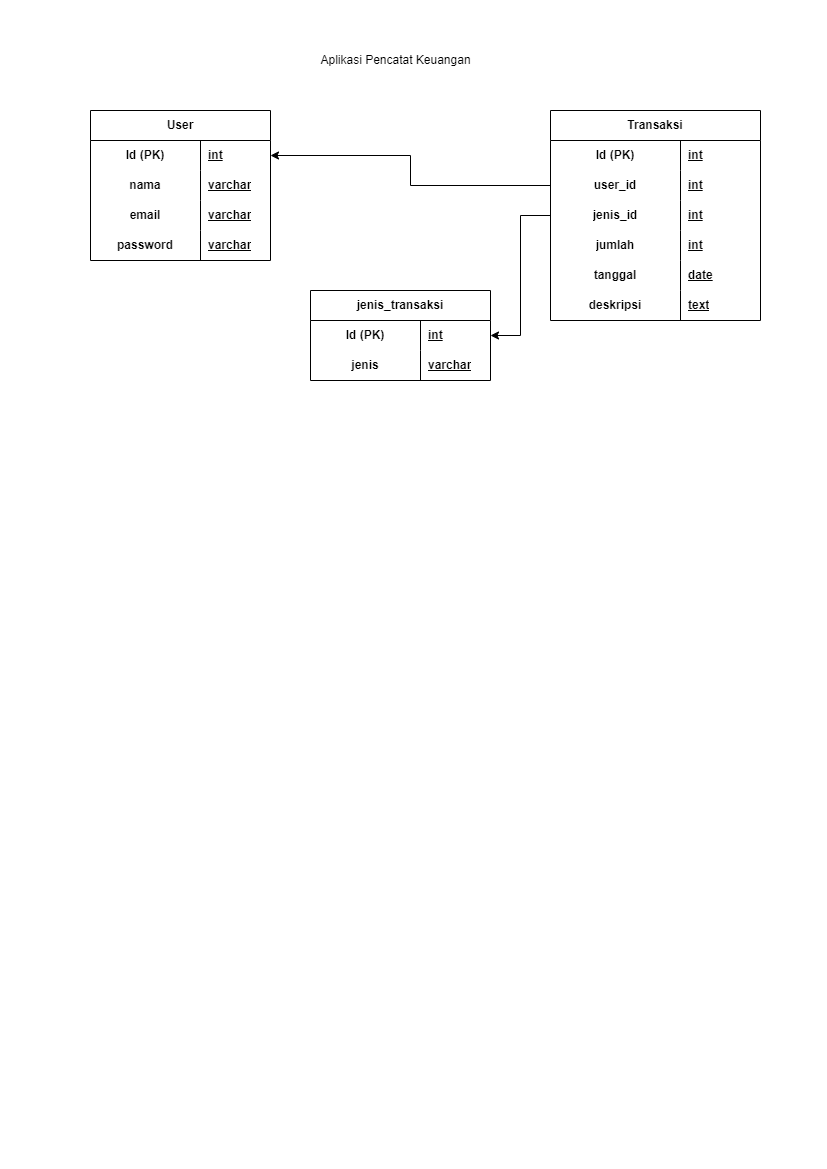

The diagram above was exported from draw.io. Its source (the exported page's mxGraphModel, read from the mxfile embedded in the PNG):
<mxGraphModel dx="910" dy="452" grid="1" gridSize="10" guides="1" tooltips="1" connect="1" arrows="1" fold="1" page="1" pageScale="1" pageWidth="827" pageHeight="1169" math="0" shadow="0">
  <root>
    <mxCell id="0" />
    <mxCell id="1" parent="0" />
    <mxCell id="9piDFAr1dXNxru7581eM-16" value="User" style="shape=table;startSize=30;container=1;collapsible=1;childLayout=tableLayout;fixedRows=1;rowLines=0;fontStyle=1;align=center;resizeLast=1;html=1;whiteSpace=wrap;" vertex="1" parent="1">
      <mxGeometry x="90" y="110" width="180" height="150" as="geometry" />
    </mxCell>
    <mxCell id="9piDFAr1dXNxru7581eM-17" value="" style="shape=tableRow;horizontal=0;startSize=0;swimlaneHead=0;swimlaneBody=0;fillColor=none;collapsible=0;dropTarget=0;points=[[0,0.5],[1,0.5]];portConstraint=eastwest;top=0;left=0;right=0;bottom=0;html=1;" vertex="1" parent="9piDFAr1dXNxru7581eM-16">
      <mxGeometry y="30" width="180" height="30" as="geometry" />
    </mxCell>
    <mxCell id="9piDFAr1dXNxru7581eM-18" value="Id (PK)" style="shape=partialRectangle;connectable=0;fillColor=none;top=0;left=0;bottom=0;right=0;fontStyle=1;overflow=hidden;html=1;whiteSpace=wrap;" vertex="1" parent="9piDFAr1dXNxru7581eM-17">
      <mxGeometry width="110" height="30" as="geometry">
        <mxRectangle width="110" height="30" as="alternateBounds" />
      </mxGeometry>
    </mxCell>
    <mxCell id="9piDFAr1dXNxru7581eM-19" value="int" style="shape=partialRectangle;connectable=0;fillColor=none;top=0;left=0;bottom=0;right=0;align=left;spacingLeft=6;fontStyle=5;overflow=hidden;html=1;whiteSpace=wrap;" vertex="1" parent="9piDFAr1dXNxru7581eM-17">
      <mxGeometry x="110" width="70" height="30" as="geometry">
        <mxRectangle width="70" height="30" as="alternateBounds" />
      </mxGeometry>
    </mxCell>
    <mxCell id="9piDFAr1dXNxru7581eM-29" style="shape=tableRow;horizontal=0;startSize=0;swimlaneHead=0;swimlaneBody=0;fillColor=none;collapsible=0;dropTarget=0;points=[[0,0.5],[1,0.5]];portConstraint=eastwest;top=0;left=0;right=0;bottom=0;html=1;" vertex="1" parent="9piDFAr1dXNxru7581eM-16">
      <mxGeometry y="60" width="180" height="30" as="geometry" />
    </mxCell>
    <mxCell id="9piDFAr1dXNxru7581eM-30" value="nama" style="shape=partialRectangle;connectable=0;fillColor=none;top=0;left=0;bottom=0;right=0;fontStyle=1;overflow=hidden;html=1;whiteSpace=wrap;" vertex="1" parent="9piDFAr1dXNxru7581eM-29">
      <mxGeometry width="110" height="30" as="geometry">
        <mxRectangle width="110" height="30" as="alternateBounds" />
      </mxGeometry>
    </mxCell>
    <mxCell id="9piDFAr1dXNxru7581eM-31" value="varchar" style="shape=partialRectangle;connectable=0;fillColor=none;top=0;left=0;bottom=0;right=0;align=left;spacingLeft=6;fontStyle=5;overflow=hidden;html=1;whiteSpace=wrap;" vertex="1" parent="9piDFAr1dXNxru7581eM-29">
      <mxGeometry x="110" width="70" height="30" as="geometry">
        <mxRectangle width="70" height="30" as="alternateBounds" />
      </mxGeometry>
    </mxCell>
    <mxCell id="9piDFAr1dXNxru7581eM-32" style="shape=tableRow;horizontal=0;startSize=0;swimlaneHead=0;swimlaneBody=0;fillColor=none;collapsible=0;dropTarget=0;points=[[0,0.5],[1,0.5]];portConstraint=eastwest;top=0;left=0;right=0;bottom=0;html=1;" vertex="1" parent="9piDFAr1dXNxru7581eM-16">
      <mxGeometry y="90" width="180" height="30" as="geometry" />
    </mxCell>
    <mxCell id="9piDFAr1dXNxru7581eM-33" value="email" style="shape=partialRectangle;connectable=0;fillColor=none;top=0;left=0;bottom=0;right=0;fontStyle=1;overflow=hidden;html=1;whiteSpace=wrap;" vertex="1" parent="9piDFAr1dXNxru7581eM-32">
      <mxGeometry width="110" height="30" as="geometry">
        <mxRectangle width="110" height="30" as="alternateBounds" />
      </mxGeometry>
    </mxCell>
    <mxCell id="9piDFAr1dXNxru7581eM-34" value="varchar" style="shape=partialRectangle;connectable=0;fillColor=none;top=0;left=0;bottom=0;right=0;align=left;spacingLeft=6;fontStyle=5;overflow=hidden;html=1;whiteSpace=wrap;" vertex="1" parent="9piDFAr1dXNxru7581eM-32">
      <mxGeometry x="110" width="70" height="30" as="geometry">
        <mxRectangle width="70" height="30" as="alternateBounds" />
      </mxGeometry>
    </mxCell>
    <mxCell id="9piDFAr1dXNxru7581eM-35" style="shape=tableRow;horizontal=0;startSize=0;swimlaneHead=0;swimlaneBody=0;fillColor=none;collapsible=0;dropTarget=0;points=[[0,0.5],[1,0.5]];portConstraint=eastwest;top=0;left=0;right=0;bottom=0;html=1;" vertex="1" parent="9piDFAr1dXNxru7581eM-16">
      <mxGeometry y="120" width="180" height="30" as="geometry" />
    </mxCell>
    <mxCell id="9piDFAr1dXNxru7581eM-36" value="password" style="shape=partialRectangle;connectable=0;fillColor=none;top=0;left=0;bottom=0;right=0;fontStyle=1;overflow=hidden;html=1;whiteSpace=wrap;" vertex="1" parent="9piDFAr1dXNxru7581eM-35">
      <mxGeometry width="110" height="30" as="geometry">
        <mxRectangle width="110" height="30" as="alternateBounds" />
      </mxGeometry>
    </mxCell>
    <mxCell id="9piDFAr1dXNxru7581eM-37" value="varchar" style="shape=partialRectangle;connectable=0;fillColor=none;top=0;left=0;bottom=0;right=0;align=left;spacingLeft=6;fontStyle=5;overflow=hidden;html=1;whiteSpace=wrap;" vertex="1" parent="9piDFAr1dXNxru7581eM-35">
      <mxGeometry x="110" width="70" height="30" as="geometry">
        <mxRectangle width="70" height="30" as="alternateBounds" />
      </mxGeometry>
    </mxCell>
    <mxCell id="9piDFAr1dXNxru7581eM-39" value="jenis_transaksi" style="shape=table;startSize=30;container=1;collapsible=1;childLayout=tableLayout;fixedRows=1;rowLines=0;fontStyle=1;align=center;resizeLast=1;html=1;whiteSpace=wrap;" vertex="1" parent="1">
      <mxGeometry x="310" y="290" width="180" height="90" as="geometry" />
    </mxCell>
    <mxCell id="9piDFAr1dXNxru7581eM-40" value="" style="shape=tableRow;horizontal=0;startSize=0;swimlaneHead=0;swimlaneBody=0;fillColor=none;collapsible=0;dropTarget=0;points=[[0,0.5],[1,0.5]];portConstraint=eastwest;top=0;left=0;right=0;bottom=0;html=1;" vertex="1" parent="9piDFAr1dXNxru7581eM-39">
      <mxGeometry y="30" width="180" height="30" as="geometry" />
    </mxCell>
    <mxCell id="9piDFAr1dXNxru7581eM-41" value="Id (PK)" style="shape=partialRectangle;connectable=0;fillColor=none;top=0;left=0;bottom=0;right=0;fontStyle=1;overflow=hidden;html=1;whiteSpace=wrap;" vertex="1" parent="9piDFAr1dXNxru7581eM-40">
      <mxGeometry width="110" height="30" as="geometry">
        <mxRectangle width="110" height="30" as="alternateBounds" />
      </mxGeometry>
    </mxCell>
    <mxCell id="9piDFAr1dXNxru7581eM-42" value="int" style="shape=partialRectangle;connectable=0;fillColor=none;top=0;left=0;bottom=0;right=0;align=left;spacingLeft=6;fontStyle=5;overflow=hidden;html=1;whiteSpace=wrap;" vertex="1" parent="9piDFAr1dXNxru7581eM-40">
      <mxGeometry x="110" width="70" height="30" as="geometry">
        <mxRectangle width="70" height="30" as="alternateBounds" />
      </mxGeometry>
    </mxCell>
    <mxCell id="9piDFAr1dXNxru7581eM-43" style="shape=tableRow;horizontal=0;startSize=0;swimlaneHead=0;swimlaneBody=0;fillColor=none;collapsible=0;dropTarget=0;points=[[0,0.5],[1,0.5]];portConstraint=eastwest;top=0;left=0;right=0;bottom=0;html=1;" vertex="1" parent="9piDFAr1dXNxru7581eM-39">
      <mxGeometry y="60" width="180" height="30" as="geometry" />
    </mxCell>
    <mxCell id="9piDFAr1dXNxru7581eM-44" value="jenis" style="shape=partialRectangle;connectable=0;fillColor=none;top=0;left=0;bottom=0;right=0;fontStyle=1;overflow=hidden;html=1;whiteSpace=wrap;" vertex="1" parent="9piDFAr1dXNxru7581eM-43">
      <mxGeometry width="110" height="30" as="geometry">
        <mxRectangle width="110" height="30" as="alternateBounds" />
      </mxGeometry>
    </mxCell>
    <mxCell id="9piDFAr1dXNxru7581eM-45" value="varchar" style="shape=partialRectangle;connectable=0;fillColor=none;top=0;left=0;bottom=0;right=0;align=left;spacingLeft=6;fontStyle=5;overflow=hidden;html=1;whiteSpace=wrap;" vertex="1" parent="9piDFAr1dXNxru7581eM-43">
      <mxGeometry x="110" width="70" height="30" as="geometry">
        <mxRectangle width="70" height="30" as="alternateBounds" />
      </mxGeometry>
    </mxCell>
    <mxCell id="9piDFAr1dXNxru7581eM-52" value="Transaksi" style="shape=table;startSize=30;container=1;collapsible=1;childLayout=tableLayout;fixedRows=1;rowLines=0;fontStyle=1;align=center;resizeLast=1;html=1;whiteSpace=wrap;" vertex="1" parent="1">
      <mxGeometry x="550" y="110" width="210" height="210" as="geometry" />
    </mxCell>
    <mxCell id="9piDFAr1dXNxru7581eM-53" value="" style="shape=tableRow;horizontal=0;startSize=0;swimlaneHead=0;swimlaneBody=0;fillColor=none;collapsible=0;dropTarget=0;points=[[0,0.5],[1,0.5]];portConstraint=eastwest;top=0;left=0;right=0;bottom=0;html=1;" vertex="1" parent="9piDFAr1dXNxru7581eM-52">
      <mxGeometry y="30" width="210" height="30" as="geometry" />
    </mxCell>
    <mxCell id="9piDFAr1dXNxru7581eM-54" value="Id (PK)" style="shape=partialRectangle;connectable=0;fillColor=none;top=0;left=0;bottom=0;right=0;fontStyle=1;overflow=hidden;html=1;whiteSpace=wrap;" vertex="1" parent="9piDFAr1dXNxru7581eM-53">
      <mxGeometry width="130" height="30" as="geometry">
        <mxRectangle width="130" height="30" as="alternateBounds" />
      </mxGeometry>
    </mxCell>
    <mxCell id="9piDFAr1dXNxru7581eM-55" value="int" style="shape=partialRectangle;connectable=0;fillColor=none;top=0;left=0;bottom=0;right=0;align=left;spacingLeft=6;fontStyle=5;overflow=hidden;html=1;whiteSpace=wrap;" vertex="1" parent="9piDFAr1dXNxru7581eM-53">
      <mxGeometry x="130" width="80" height="30" as="geometry">
        <mxRectangle width="80" height="30" as="alternateBounds" />
      </mxGeometry>
    </mxCell>
    <mxCell id="9piDFAr1dXNxru7581eM-56" style="shape=tableRow;horizontal=0;startSize=0;swimlaneHead=0;swimlaneBody=0;fillColor=none;collapsible=0;dropTarget=0;points=[[0,0.5],[1,0.5]];portConstraint=eastwest;top=0;left=0;right=0;bottom=0;html=1;" vertex="1" parent="9piDFAr1dXNxru7581eM-52">
      <mxGeometry y="60" width="210" height="30" as="geometry" />
    </mxCell>
    <mxCell id="9piDFAr1dXNxru7581eM-57" value="user_id" style="shape=partialRectangle;connectable=0;fillColor=none;top=0;left=0;bottom=0;right=0;fontStyle=1;overflow=hidden;html=1;whiteSpace=wrap;" vertex="1" parent="9piDFAr1dXNxru7581eM-56">
      <mxGeometry width="130" height="30" as="geometry">
        <mxRectangle width="130" height="30" as="alternateBounds" />
      </mxGeometry>
    </mxCell>
    <mxCell id="9piDFAr1dXNxru7581eM-58" value="int" style="shape=partialRectangle;connectable=0;fillColor=none;top=0;left=0;bottom=0;right=0;align=left;spacingLeft=6;fontStyle=5;overflow=hidden;html=1;whiteSpace=wrap;" vertex="1" parent="9piDFAr1dXNxru7581eM-56">
      <mxGeometry x="130" width="80" height="30" as="geometry">
        <mxRectangle width="80" height="30" as="alternateBounds" />
      </mxGeometry>
    </mxCell>
    <mxCell id="9piDFAr1dXNxru7581eM-59" style="shape=tableRow;horizontal=0;startSize=0;swimlaneHead=0;swimlaneBody=0;fillColor=none;collapsible=0;dropTarget=0;points=[[0,0.5],[1,0.5]];portConstraint=eastwest;top=0;left=0;right=0;bottom=0;html=1;" vertex="1" parent="9piDFAr1dXNxru7581eM-52">
      <mxGeometry y="90" width="210" height="30" as="geometry" />
    </mxCell>
    <mxCell id="9piDFAr1dXNxru7581eM-60" value="jenis_id" style="shape=partialRectangle;connectable=0;fillColor=none;top=0;left=0;bottom=0;right=0;fontStyle=1;overflow=hidden;html=1;whiteSpace=wrap;" vertex="1" parent="9piDFAr1dXNxru7581eM-59">
      <mxGeometry width="130" height="30" as="geometry">
        <mxRectangle width="130" height="30" as="alternateBounds" />
      </mxGeometry>
    </mxCell>
    <mxCell id="9piDFAr1dXNxru7581eM-61" value="int" style="shape=partialRectangle;connectable=0;fillColor=none;top=0;left=0;bottom=0;right=0;align=left;spacingLeft=6;fontStyle=5;overflow=hidden;html=1;whiteSpace=wrap;" vertex="1" parent="9piDFAr1dXNxru7581eM-59">
      <mxGeometry x="130" width="80" height="30" as="geometry">
        <mxRectangle width="80" height="30" as="alternateBounds" />
      </mxGeometry>
    </mxCell>
    <mxCell id="9piDFAr1dXNxru7581eM-62" style="shape=tableRow;horizontal=0;startSize=0;swimlaneHead=0;swimlaneBody=0;fillColor=none;collapsible=0;dropTarget=0;points=[[0,0.5],[1,0.5]];portConstraint=eastwest;top=0;left=0;right=0;bottom=0;html=1;" vertex="1" parent="9piDFAr1dXNxru7581eM-52">
      <mxGeometry y="120" width="210" height="30" as="geometry" />
    </mxCell>
    <mxCell id="9piDFAr1dXNxru7581eM-63" value="jumlah" style="shape=partialRectangle;connectable=0;fillColor=none;top=0;left=0;bottom=0;right=0;fontStyle=1;overflow=hidden;html=1;whiteSpace=wrap;" vertex="1" parent="9piDFAr1dXNxru7581eM-62">
      <mxGeometry width="130" height="30" as="geometry">
        <mxRectangle width="130" height="30" as="alternateBounds" />
      </mxGeometry>
    </mxCell>
    <mxCell id="9piDFAr1dXNxru7581eM-64" value="int" style="shape=partialRectangle;connectable=0;fillColor=none;top=0;left=0;bottom=0;right=0;align=left;spacingLeft=6;fontStyle=5;overflow=hidden;html=1;whiteSpace=wrap;" vertex="1" parent="9piDFAr1dXNxru7581eM-62">
      <mxGeometry x="130" width="80" height="30" as="geometry">
        <mxRectangle width="80" height="30" as="alternateBounds" />
      </mxGeometry>
    </mxCell>
    <mxCell id="9piDFAr1dXNxru7581eM-65" style="shape=tableRow;horizontal=0;startSize=0;swimlaneHead=0;swimlaneBody=0;fillColor=none;collapsible=0;dropTarget=0;points=[[0,0.5],[1,0.5]];portConstraint=eastwest;top=0;left=0;right=0;bottom=0;html=1;" vertex="1" parent="9piDFAr1dXNxru7581eM-52">
      <mxGeometry y="150" width="210" height="30" as="geometry" />
    </mxCell>
    <mxCell id="9piDFAr1dXNxru7581eM-66" value="tanggal" style="shape=partialRectangle;connectable=0;fillColor=none;top=0;left=0;bottom=0;right=0;fontStyle=1;overflow=hidden;html=1;whiteSpace=wrap;" vertex="1" parent="9piDFAr1dXNxru7581eM-65">
      <mxGeometry width="130" height="30" as="geometry">
        <mxRectangle width="130" height="30" as="alternateBounds" />
      </mxGeometry>
    </mxCell>
    <mxCell id="9piDFAr1dXNxru7581eM-67" value="date" style="shape=partialRectangle;connectable=0;fillColor=none;top=0;left=0;bottom=0;right=0;align=left;spacingLeft=6;fontStyle=5;overflow=hidden;html=1;whiteSpace=wrap;" vertex="1" parent="9piDFAr1dXNxru7581eM-65">
      <mxGeometry x="130" width="80" height="30" as="geometry">
        <mxRectangle width="80" height="30" as="alternateBounds" />
      </mxGeometry>
    </mxCell>
    <mxCell id="9piDFAr1dXNxru7581eM-68" style="shape=tableRow;horizontal=0;startSize=0;swimlaneHead=0;swimlaneBody=0;fillColor=none;collapsible=0;dropTarget=0;points=[[0,0.5],[1,0.5]];portConstraint=eastwest;top=0;left=0;right=0;bottom=0;html=1;" vertex="1" parent="9piDFAr1dXNxru7581eM-52">
      <mxGeometry y="180" width="210" height="30" as="geometry" />
    </mxCell>
    <mxCell id="9piDFAr1dXNxru7581eM-69" value="deskripsi" style="shape=partialRectangle;connectable=0;fillColor=none;top=0;left=0;bottom=0;right=0;fontStyle=1;overflow=hidden;html=1;whiteSpace=wrap;" vertex="1" parent="9piDFAr1dXNxru7581eM-68">
      <mxGeometry width="130" height="30" as="geometry">
        <mxRectangle width="130" height="30" as="alternateBounds" />
      </mxGeometry>
    </mxCell>
    <mxCell id="9piDFAr1dXNxru7581eM-70" value="text" style="shape=partialRectangle;connectable=0;fillColor=none;top=0;left=0;bottom=0;right=0;align=left;spacingLeft=6;fontStyle=5;overflow=hidden;html=1;whiteSpace=wrap;" vertex="1" parent="9piDFAr1dXNxru7581eM-68">
      <mxGeometry x="130" width="80" height="30" as="geometry">
        <mxRectangle width="80" height="30" as="alternateBounds" />
      </mxGeometry>
    </mxCell>
    <mxCell id="9piDFAr1dXNxru7581eM-71" style="edgeStyle=orthogonalEdgeStyle;rounded=0;orthogonalLoop=1;jettySize=auto;html=1;exitX=0;exitY=0.5;exitDx=0;exitDy=0;entryX=1;entryY=0.5;entryDx=0;entryDy=0;" edge="1" parent="1" source="9piDFAr1dXNxru7581eM-56" target="9piDFAr1dXNxru7581eM-17">
      <mxGeometry relative="1" as="geometry" />
    </mxCell>
    <mxCell id="9piDFAr1dXNxru7581eM-72" style="edgeStyle=orthogonalEdgeStyle;rounded=0;orthogonalLoop=1;jettySize=auto;html=1;exitX=0;exitY=0.5;exitDx=0;exitDy=0;entryX=1;entryY=0.5;entryDx=0;entryDy=0;" edge="1" parent="1" source="9piDFAr1dXNxru7581eM-59" target="9piDFAr1dXNxru7581eM-40">
      <mxGeometry relative="1" as="geometry" />
    </mxCell>
    <mxCell id="9piDFAr1dXNxru7581eM-74" value="Aplikasi Pencatat Keuangan" style="text;html=1;align=center;verticalAlign=middle;resizable=0;points=[];autosize=1;strokeColor=none;fillColor=none;" vertex="1" parent="1">
      <mxGeometry x="310" y="45" width="170" height="30" as="geometry" />
    </mxCell>
  </root>
</mxGraphModel>